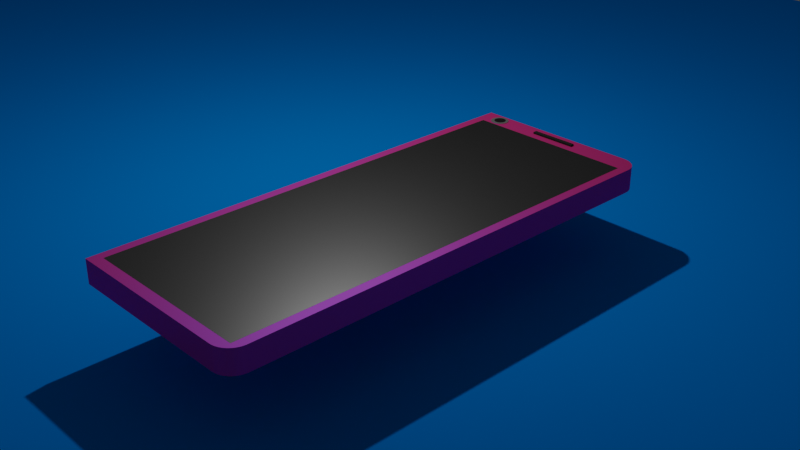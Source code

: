 # Source: phone.blend  (saved by Blender 2.82.7; exported with 4.5.12 LTS)
import bpy
from mathutils import Matrix  # noqa: F401  (used for matrix-valued properties, if any)

bpy.ops.wm.read_factory_settings(use_empty=True)
scene = bpy.context.scene
scene.name = 'Scene'

# ---- collections
col_collection = bpy.data.collections.new('Collection'); scene.collection.children.link(col_collection)

# ---- materials (node trees are filled in below, after node groups)
mat_material_003 = bpy.data.materials.new('Material.003')
mat_material_003.use_transparent_shadow = False
mat_material_002 = bpy.data.materials.new('Material.002')
mat_material_002.use_transparent_shadow = False
mat_material_004 = bpy.data.materials.new('Material.004')
mat_material_004.use_transparent_shadow = False
mat_material_006 = bpy.data.materials.new('Material.006')
mat_material_006.use_transparent_shadow = False
mat_material_005 = bpy.data.materials.new('Material.005')
mat_material_005.use_transparent_shadow = False
mat_material_008 = bpy.data.materials.new('Material.008')
mat_material_008.use_transparent_shadow = False

# ---- material node trees
mat_material_003.use_nodes = True; mat_material_003.node_tree.nodes.clear()
_N = mat_material_003.node_tree.nodes; _L = mat_material_003.node_tree.links
n0 = _N.new('ShaderNodeOutputMaterial'); n0.name = 'Material Output'; n0.location = (300, 300)
n1 = _N.new('ShaderNodeMixShader'); n1.name = 'Mix Shader'; n1.location = (10, 300)
n2 = _N.new('ShaderNodeBsdfDiffuse'); n2.name = 'Diffuse BSDF'; n2.location = (-190, 260)
n2.inputs[0].default_value = (0.8, 0.01742, 0.007502, 1.0)
n2.inputs[1].default_value = 0.4028
n3 = _N.new('ShaderNodeBsdfAnisotropic'); n3.name = 'Glossy BSDF'; n3.location = (-190, 240)
n3.distribution = 'GGX'
n3.inputs[0].default_value = (0.2901, 0.106, 0.8, 1.0)
n3.inputs[1].default_value = 0.5833
_L.new(n1.outputs[0], n0.inputs[0])
_L.new(n2.outputs[0], n1.inputs[1])
_L.new(n3.outputs[0], n1.inputs[2])
n0.is_active_output = True
mat_material_002.use_nodes = True; mat_material_002.node_tree.nodes.clear()
_N = mat_material_002.node_tree.nodes; _L = mat_material_002.node_tree.links
n0 = _N.new('ShaderNodeOutputMaterial'); n0.name = 'Material Output'; n0.location = (300, 300)
n1 = _N.new('ShaderNodeMixShader'); n1.name = 'Mix Shader'; n1.location = (10, 300)
n1.inputs[0].default_value = 0.14
n2 = _N.new('ShaderNodeBsdfDiffuse'); n2.name = 'Diffuse BSDF'; n2.location = (-190, 260)
n2.inputs[0].default_value = (0.0, 0.0, 0.0, 1.0)
n3 = _N.new('ShaderNodeBsdfAnisotropic'); n3.name = 'Glossy BSDF'; n3.location = (-190, 240)
n3.distribution = 'GGX'
n3.inputs[0].default_value = (1.0, 1.0, 1.0, 1.0)
n3.inputs[1].default_value = 0.3611
_L.new(n1.outputs[0], n0.inputs[0])
_L.new(n2.outputs[0], n1.inputs[1])
_L.new(n3.outputs[0], n1.inputs[2])
n0.is_active_output = True
mat_material_004.use_nodes = True; mat_material_004.node_tree.nodes.clear()
_N = mat_material_004.node_tree.nodes; _L = mat_material_004.node_tree.links
n0 = _N.new('ShaderNodeOutputMaterial'); n0.name = 'Material Output'; n0.location = (300, 300)
n1 = _N.new('ShaderNodeBsdfAnisotropic'); n1.name = 'Glossy BSDF'; n1.location = (10, 300)
n1.distribution = 'GGX'
n1.inputs[0].default_value = (0.1237, 0.1237, 0.1237, 1.0)
n1.inputs[1].default_value = 0.0
_L.new(n1.outputs[0], n0.inputs[0])
n0.is_active_output = True
mat_material_006.use_nodes = True; mat_material_006.node_tree.nodes.clear()
_N = mat_material_006.node_tree.nodes; _L = mat_material_006.node_tree.links
n0 = _N.new('ShaderNodeOutputMaterial'); n0.name = 'Material Output'; n0.location = (300, 300)
n1 = _N.new('ShaderNodeMixShader'); n1.name = 'Mix Shader'; n1.location = (10, 300)
n2 = _N.new('ShaderNodeBsdfDiffuse'); n2.name = 'Diffuse BSDF'; n2.location = (-190, 260)
n2.inputs[0].default_value = (0.1424, 0.1424, 0.1424, 1.0)
n3 = _N.new('ShaderNodeBsdfAnisotropic'); n3.name = 'Glossy BSDF'; n3.location = (-190, 240)
n3.distribution = 'GGX'
n3.inputs[1].default_value = 0.25
_L.new(n1.outputs[0], n0.inputs[0])
_L.new(n2.outputs[0], n1.inputs[1])
_L.new(n3.outputs[0], n1.inputs[2])
n0.is_active_output = True
mat_material_005.use_nodes = True; mat_material_005.node_tree.nodes.clear()
_N = mat_material_005.node_tree.nodes; _L = mat_material_005.node_tree.links
n0 = _N.new('ShaderNodeOutputMaterial'); n0.name = 'Material Output'; n0.location = (300, 300)
n1 = _N.new('ShaderNodeBsdfDiffuse'); n1.name = 'Diffuse BSDF'; n1.location = (10, 300)
n1.inputs[0].default_value = (0.02539, 0.02539, 0.02539, 1.0)
n1.inputs[1].default_value = 0.5
_L.new(n1.outputs[0], n0.inputs[0])
n0.is_active_output = True
mat_material_008.use_nodes = True; mat_material_008.node_tree.nodes.clear()
_N = mat_material_008.node_tree.nodes; _L = mat_material_008.node_tree.links
n0 = _N.new('ShaderNodeOutputMaterial'); n0.name = 'Material Output'; n0.location = (300, 300)
n1 = _N.new('ShaderNodeBsdfDiffuse'); n1.name = 'Diffuse BSDF'; n1.location = (10, 300)
n1.inputs[0].default_value = (0.0, 0.2374, 0.8, 1.0)
n1.inputs[1].default_value = 0.3
_L.new(n1.outputs[0], n0.inputs[0])
n0.is_active_output = True

# ---- world
world_world = bpy.data.worlds.new('World'); scene.world = world_world
world_world.use_nodes = True; world_world.node_tree.nodes.clear()
_N = world_world.node_tree.nodes; _L = world_world.node_tree.links
n0 = _N.new('ShaderNodeOutputWorld'); n0.name = 'World Output'; n0.location = (300, 300)
n1 = _N.new('ShaderNodeBackground'); n1.name = 'Background'; n1.location = (10, 300)
n1.inputs[0].default_value = (0.05088, 0.05088, 0.05088, 1.0)
_L.new(n1.outputs[0], n0.inputs[0])
n0.is_active_output = True
world_world.color = (0.05088, 0.05088, 0.05088)
world_world.use_sun_shadow = False
world_world.sun_shadow_jitter_overblur = 0.0

# ---- cameras
cam_camera = bpy.data.cameras.new('Camera')
cam_camera.clip_end = 100.0
cam_camera.ortho_scale = 7.314

# ---- lights
light_light = bpy.data.lights.new('Light', 'POINT')
light_light.transmission_factor = 0.0
light_light.energy = 1000.0
light_light.shadow_soft_size = 0.1
light_light.shadow_maximum_resolution = 0.006
light_light.use_absolute_resolution = True

# ---- meshes
me_cube_002 = bpy.data.meshes.new('Cube.002')
me_cube_002.from_pydata([(-1.0, -4.507, 1.149), (-1.0, -4.507, 1.544), (-1.0, 3.574, 1.149), (-1.0, 3.574, 1.544), (2.23, -4.183, 1.149), (1.906, -4.507, 1.149), (2.23, -4.2, 1.149), (2.228, -4.218, 1.149), (2.226, -4.235, 1.149), (2.223, -4.253, 1.149), (2.219, -4.27, 1.149), (2.213, -4.286, 1.149), (2.207, -4.303, 1.149), (2.2, -4.319, 1.149), (2.193, -4.335, 1.149), (2.184, -4.35, 1.149), (2.175, -4.365, 1.149), (2.164, -4.379, 1.149), (2.153, -4.393, 1.149), (2.142, -4.406, 1.149), (2.129, -4.418, 1.149), (2.116, -4.43, 1.149), (2.102, -4.441, 1.149), (2.088, -4.451, 1.149), (2.073, -4.461, 1.149), (2.058, -4.469, 1.149), (2.042, -4.477, 1.149), (2.026, -4.484, 1.149), (2.01, -4.49, 1.149), (1.993, -4.495, 1.149), (1.976, -4.499, 1.149), (1.959, -4.503, 1.149), (1.941, -4.505, 1.149), (1.924, -4.506, 1.149), (1.906, -4.507, 1.544), (2.23, -4.183, 1.544), (1.924, -4.506, 1.544), (1.941, -4.505, 1.544), (1.959, -4.503, 1.544), (1.976, -4.499, 1.544), (1.993, -4.495, 1.544), (2.01, -4.49, 1.544), (2.026, -4.484, 1.544), (2.042, -4.477, 1.544), (2.058, -4.469, 1.544), (2.073, -4.461, 1.544), (2.088, -4.451, 1.544), (2.102, -4.441, 1.544), (2.116, -4.43, 1.544), (2.129, -4.418, 1.544), (2.142, -4.406, 1.544), (2.153, -4.393, 1.544), (2.164, -4.379, 1.544), (2.175, -4.365, 1.544), (2.184, -4.35, 1.544), (2.193, -4.335, 1.544), (2.2, -4.319, 1.544), (2.207, -4.303, 1.544), (2.213, -4.286, 1.544), (2.219, -4.27, 1.544), (2.223, -4.253, 1.544), (2.226, -4.235, 1.544), (2.228, -4.218, 1.544), (2.23, -4.2, 1.544), (1.906, 3.574, 1.149), (2.23, 3.25, 1.149), (1.924, 3.573, 1.149), (1.941, 3.572, 1.149), (1.959, 3.569, 1.149), (1.976, 3.566, 1.149), (1.993, 3.562, 1.149), (2.01, 3.557, 1.149), (2.026, 3.551, 1.149), (2.042, 3.544, 1.149), (2.058, 3.536, 1.149), (2.073, 3.527, 1.149), (2.088, 3.518, 1.149), (2.102, 3.507, 1.149), (2.116, 3.496, 1.149), (2.129, 3.485, 1.149), (2.142, 3.472, 1.149), (2.153, 3.459, 1.149), (2.164, 3.446, 1.149), (2.175, 3.431, 1.149), (2.184, 3.417, 1.149), (2.193, 3.401, 1.149), (2.2, 3.386, 1.149), (2.207, 3.369, 1.149), (2.213, 3.353, 1.149), (2.219, 3.336, 1.149), (2.223, 3.319, 1.149), (2.226, 3.302, 1.149), (2.228, 3.285, 1.149), (2.23, 3.267, 1.149), (2.23, 3.25, 1.544), (1.906, 3.574, 1.544), (2.23, 3.267, 1.544), (2.228, 3.285, 1.544), (2.226, 3.302, 1.544), (2.223, 3.319, 1.544), (2.219, 3.336, 1.544), (2.213, 3.353, 1.544), (2.207, 3.369, 1.544), (2.2, 3.386, 1.544), (2.193, 3.401, 1.544), (2.184, 3.417, 1.544), (2.175, 3.431, 1.544), (2.164, 3.446, 1.544), (2.153, 3.459, 1.544), (2.142, 3.472, 1.544), (2.129, 3.485, 1.544), (2.116, 3.496, 1.544), (2.102, 3.507, 1.544), (2.088, 3.518, 1.544), (2.073, 3.527, 1.544), (2.058, 3.536, 1.544), (2.042, 3.544, 1.544), (2.026, 3.551, 1.544), (2.01, 3.557, 1.544), (1.993, 3.562, 1.544), (1.976, 3.566, 1.544), (1.959, 3.569, 1.544), (1.941, 3.572, 1.544), (1.924, 3.573, 1.544)], [], [(0, 1, 3, 2), (5, 34, 1, 0), (94, 96, 97, 98, 99, 100, 101, 102, 103, 104, 105, 106, 107, 108, 109, 110, 111, 112, 113, 114, 115, 116, 117, 118, 119, 120, 121, 122, 123, 95, 3, 1, 34, 36, 37, 38, 39, 40, 41, 42, 43, 44, 45, 46, 47, 48, 49, 50, 51, 52, 53, 54, 55, 56, 57, 58, 59, 60, 61, 62, 63, 35), (65, 94, 35, 4), (2, 3, 95, 64), (94, 65, 93, 96), (96, 93, 92, 97), (97, 92, 91, 98), (98, 91, 90, 99), (99, 90, 89, 100), (100, 89, 88, 101), (101, 88, 87, 102), (102, 87, 86, 103), (103, 86, 85, 104), (104, 85, 84, 105), (105, 84, 83, 106), (106, 83, 82, 107), (107, 82, 81, 108), (108, 81, 80, 109), (109, 80, 79, 110), (110, 79, 78, 111), (111, 78, 77, 112), (112, 77, 76, 113), (113, 76, 75, 114), (114, 75, 74, 115), (115, 74, 73, 116), (116, 73, 72, 117), (117, 72, 71, 118), (118, 71, 70, 119), (119, 70, 69, 120), (120, 69, 68, 121), (121, 68, 67, 122), (122, 67, 66, 123), (123, 66, 64, 95), (34, 5, 33, 36), (36, 33, 32, 37), (37, 32, 31, 38), (38, 31, 30, 39), (39, 30, 29, 40), (40, 29, 28, 41), (41, 28, 27, 42), (42, 27, 26, 43), (43, 26, 25, 44), (44, 25, 24, 45), (45, 24, 23, 46), (46, 23, 22, 47), (47, 22, 21, 48), (48, 21, 20, 49), (49, 20, 19, 50), (50, 19, 18, 51), (51, 18, 17, 52), (52, 17, 16, 53), (53, 16, 15, 54), (54, 15, 14, 55), (55, 14, 13, 56), (56, 13, 12, 57), (57, 12, 11, 58), (58, 11, 10, 59), (59, 10, 9, 60), (60, 9, 8, 61), (61, 8, 7, 62), (62, 7, 6, 63), (63, 6, 4, 35), (2, 64, 66, 67, 68, 69, 70, 71, 72, 73, 74, 75, 76, 77, 78, 79, 80, 81, 82, 83, 84, 85, 86, 87, 88, 89, 90, 91, 92, 93, 65, 4, 6, 7, 8, 9, 10, 11, 12, 13, 14, 15, 16, 17, 18, 19, 20, 21, 22, 23, 24, 25, 26, 27, 28, 29, 30, 31, 32, 33, 5, 0)])
_uv = me_cube_002.uv_layers.new(name='UVMap')
_uv.uv.foreach_set('vector', [0.375, 0.0, 0.625, 0.0, 0.625, 0.25, 0.375, 0.25, 0.375, 0.7751, 0.625, 0.7751, 0.625, 1.0, 0.375, 1.0, 0.625, 0.51, 0.625, 0.5095, 0.625, 0.5089, 0.6251, 0.5084, 0.6252, 0.5079, 0.6253, 0.5073, 0.6254, 0.5068, 0.6256, 0.5063, 0.6258, 0.5058, 0.626, 0.5053, 0.6262, 0.5049, 0.6264, 0.5044, 0.6267, 0.504, 0.627, 0.5035, 0.6273, 0.5031, 0.6276, 0.4957, 0.6279, 0.4949, 0.6283, 0.4941, 0.6287, 0.4932, 0.629, 0.4924, 0.6294, 0.4915, 0.6298, 0.4906, 0.6303, 0.4897, 0.6307, 0.4888, 0.6311, 0.4879, 0.6316, 0.487, 0.632, 0.486, 0.6325, 0.4851, 0.6329, 0.4842, 0.6501, 0.5, 0.875, 0.5, 0.875, 0.75, 0.6501, 0.75, 0.6329, 0.7658, 0.6325, 0.7649, 0.632, 0.764, 0.6316, 0.763, 0.6311, 0.7621, 0.6307, 0.7612, 0.6303, 0.7603, 0.6298, 0.7594, 0.6294, 0.7585, 0.629, 0.7576, 0.6287, 0.7568, 0.6283, 0.7559, 0.6279, 0.7551, 0.6276, 0.7543, 0.6273, 0.7469, 0.627, 0.7465, 0.6267, 0.746, 0.6264, 0.7456, 0.6262, 0.7451, 0.626, 0.7447, 0.6258, 0.7442, 0.6256, 0.7437, 0.6254, 0.7432, 0.6253, 0.7427, 0.6252, 0.7421, 0.6251, 0.7416, 0.625, 0.7411, 0.625, 0.7405, 0.625, 0.74, 0.375, 0.51, 0.625, 0.51, 0.625, 0.74, 0.375, 0.74, 0.375, 0.25, 0.625, 0.25, 0.625, 0.4749, 0.375, 0.4749, 0.625, 0.51, 0.375, 0.51, 0.375, 0.5095, 0.625, 0.5095, 0.625, 0.5095, 0.375, 0.5095, 0.375, 0.5089, 0.625, 0.5089, 0.625, 0.5089, 0.375, 0.5089, 0.3749, 0.5084, 0.6251, 0.5084, 0.6251, 0.5084, 0.3749, 0.5084, 0.3748, 0.5079, 0.6252, 0.5079, 0.6252, 0.5079, 0.3748, 0.5079, 0.3747, 0.5073, 0.6253, 0.5073, 0.6253, 0.5073, 0.3747, 0.5073, 0.3746, 0.5068, 0.6254, 0.5068, 0.6254, 0.5068, 0.3746, 0.5068, 0.3744, 0.5063, 0.6256, 0.5063, 0.6256, 0.5063, 0.3744, 0.5063, 0.3742, 0.5058, 0.6258, 0.5058, 0.6258, 0.5058, 0.3742, 0.5058, 0.374, 0.5053, 0.626, 0.5053, 0.626, 0.5053, 0.374, 0.5053, 0.3738, 0.5049, 0.6262, 0.5049, 0.6262, 0.5049, 0.3738, 0.5049, 0.3736, 0.5044, 0.6264, 0.5044, 0.6264, 0.5044, 0.3736, 0.5044, 0.3733, 0.504, 0.6267, 0.504, 0.6267, 0.504, 0.3733, 0.504, 0.373, 0.5035, 0.627, 0.5035, 0.627, 0.5035, 0.373, 0.5035, 0.3727, 0.5031, 0.6273, 0.5031, 0.6273, 0.5031, 0.3727, 0.5031, 0.3724, 0.4957, 0.6276, 0.4957, 0.6276, 0.4957, 0.3724, 0.4957, 0.3721, 0.4949, 0.6279, 0.4949, 0.6279, 0.4949, 0.3721, 0.4949, 0.3717, 0.4941, 0.6283, 0.4941, 0.6283, 0.4941, 0.3717, 0.4941, 0.3713, 0.4932, 0.6287, 0.4932, 0.6287, 0.4932, 0.3713, 0.4932, 0.371, 0.4924, 0.629, 0.4924, 0.629, 0.4924, 0.371, 0.4924, 0.3706, 0.4915, 0.6294, 0.4915, 0.6294, 0.4915, 0.3706, 0.4915, 0.3702, 0.4906, 0.6298, 0.4906, 0.6298, 0.4906, 0.3702, 0.4906, 0.3697, 0.4897, 0.6303, 0.4897, 0.6303, 0.4897, 0.3697, 0.4897, 0.3693, 0.4888, 0.6307, 0.4888, 0.6307, 0.4888, 0.3693, 0.4888, 0.3689, 0.4879, 0.6311, 0.4879, 0.6311, 0.4879, 0.3689, 0.4879, 0.3684, 0.487, 0.6316, 0.487, 0.6316, 0.487, 0.3684, 0.487, 0.368, 0.486, 0.632, 0.486, 0.632, 0.486, 0.368, 0.486, 0.3675, 0.4851, 0.6325, 0.4851, 0.6325, 0.4851, 0.3675, 0.4851, 0.3671, 0.4842, 0.6329, 0.4842, 0.6329, 0.4842, 0.3671, 0.4842, 0.375, 0.4749, 0.625, 0.4749, 0.625, 0.7751, 0.375, 0.7751, 0.3671, 0.7658, 0.6329, 0.7658, 0.6329, 0.7658, 0.3671, 0.7658, 0.3675, 0.7649, 0.6325, 0.7649, 0.6325, 0.7649, 0.3675, 0.7649, 0.368, 0.764, 0.632, 0.764, 0.632, 0.764, 0.368, 0.764, 0.3684, 0.763, 0.6316, 0.763, 0.6316, 0.763, 0.3684, 0.763, 0.3689, 0.7621, 0.6311, 0.7621, 0.6311, 0.7621, 0.3689, 0.7621, 0.3693, 0.7612, 0.6307, 0.7612, 0.6307, 0.7612, 0.3693, 0.7612, 0.3697, 0.7603, 0.6303, 0.7603, 0.6303, 0.7603, 0.3697, 0.7603, 0.3702, 0.7594, 0.6298, 0.7594, 0.6298, 0.7594, 0.3702, 0.7594, 0.3706, 0.7585, 0.6294, 0.7585, 0.6294, 0.7585, 0.3706, 0.7585, 0.371, 0.7576, 0.629, 0.7576, 0.629, 0.7576, 0.371, 0.7576, 0.3713, 0.7568, 0.6287, 0.7568, 0.6287, 0.7568, 0.3713, 0.7568, 0.3717, 0.7559, 0.6283, 0.7559, 0.6283, 0.7559, 0.3717, 0.7559, 0.3721, 0.7551, 0.6279, 0.7551, 0.6279, 0.7551, 0.3721, 0.7551, 0.3724, 0.7543, 0.6276, 0.7543, 0.6276, 0.7543, 0.3724, 0.7543, 0.3727, 0.7469, 0.6273, 0.7469, 0.6273, 0.7469, 0.3727, 0.7469, 0.373, 0.7465, 0.627, 0.7465, 0.627, 0.7465, 0.373, 0.7465, 0.3733, 0.746, 0.6267, 0.746, 0.6267, 0.746, 0.3733, 0.746, 0.3736, 0.7456, 0.6264, 0.7456, 0.6264, 0.7456, 0.3736, 0.7456, 0.3738, 0.7451, 0.6262, 0.7451, 0.6262, 0.7451, 0.3738, 0.7451, 0.374, 0.7447, 0.626, 0.7447, 0.626, 0.7447, 0.374, 0.7447, 0.3742, 0.7442, 0.6258, 0.7442, 0.6258, 0.7442, 0.3742, 0.7442, 0.3744, 0.7437, 0.6256, 0.7437, 0.6256, 0.7437, 0.3744, 0.7437, 0.3746, 0.7432, 0.6254, 0.7432, 0.6254, 0.7432, 0.3746, 0.7432, 0.3747, 0.7427, 0.6253, 0.7427, 0.6253, 0.7427, 0.3747, 0.7427, 0.3748, 0.7421, 0.6252, 0.7421, 0.6252, 0.7421, 0.3748, 0.7421, 0.3749, 0.7416, 0.6251, 0.7416, 0.6251, 0.7416, 0.3749, 0.7416, 0.375, 0.7411, 0.625, 0.7411, 0.625, 0.7411, 0.375, 0.7411, 0.375, 0.7405, 0.625, 0.7405, 0.625, 0.7405, 0.375, 0.7405, 0.375, 0.74, 0.625, 0.74, 0.125, 0.5, 0.3499, 0.5, 0.3671, 0.4842, 0.3675, 0.4851, 0.368, 0.486, 0.3684, 0.487, 0.3689, 0.4879, 0.3693, 0.4888, 0.3697, 0.4897, 0.3702, 0.4906, 0.3706, 0.4915, 0.371, 0.4924, 0.3713, 0.4932, 0.3717, 0.4941, 0.3721, 0.4949, 0.3724, 0.4957, 0.3727, 0.5031, 0.373, 0.5035, 0.3733, 0.504, 0.3736, 0.5044, 0.3738, 0.5049, 0.374, 0.5053, 0.3742, 0.5058, 0.3744, 0.5063, 0.3746, 0.5068, 0.3747, 0.5073, 0.3748, 0.5079, 0.3749, 0.5084, 0.375, 0.5089, 0.375, 0.5095, 0.375, 0.51, 0.375, 0.74, 0.375, 0.7405, 0.375, 0.7411, 0.3749, 0.7416, 0.3748, 0.7421, 0.3747, 0.7427, 0.3746, 0.7432, 0.3744, 0.7437, 0.3742, 0.7442, 0.374, 0.7447, 0.3738, 0.7451, 0.3736, 0.7456, 0.3733, 0.746, 0.373, 0.7465, 0.3727, 0.7469, 0.3724, 0.7543, 0.3721, 0.7551, 0.3717, 0.7559, 0.3713, 0.7568, 0.371, 0.7576, 0.3706, 0.7585, 0.3702, 0.7594, 0.3697, 0.7603, 0.3693, 0.7612, 0.3689, 0.7621, 0.3684, 0.763, 0.368, 0.764, 0.3675, 0.7649, 0.3671, 0.7658, 0.3499, 0.75, 0.125, 0.75])
me_cube_002.materials.append(mat_material_003)
me_cube_002.use_remesh_fix_poles = True
me_cube_002.use_remesh_preserve_attributes = False
me_cube_002.use_mirror_vertex_groups = False
me_cube_002.update()
me_cube_003 = bpy.data.meshes.new('Cube.003')
me_cube_003.from_pydata([(-1.431, -4.323, -1.0), (-1.431, -4.323, -0.8368), (-1.431, 3.197, -1.0), (-1.431, 3.197, -0.8368), (1.491, -4.323, -1.0), (1.491, -4.323, -0.8368), (1.491, 3.197, -1.0), (1.491, 3.197, -0.8368)], [], [(0, 1, 3, 2), (2, 3, 7, 6), (6, 7, 5, 4), (4, 5, 1, 0), (2, 6, 4, 0), (7, 3, 1, 5)])
_uv = me_cube_003.uv_layers.new(name='UVMap')
_uv.uv.foreach_set('vector', [0.375, 0.0, 0.625, 0.0, 0.625, 0.25, 0.375, 0.25, 0.375, 0.25, 0.625, 0.25, 0.625, 0.5, 0.375, 0.5, 0.375, 0.5, 0.625, 0.5, 0.625, 0.75, 0.375, 0.75, 0.375, 0.75, 0.625, 0.75, 0.625, 1.0, 0.375, 1.0, 0.125, 0.5, 0.375, 0.5, 0.375, 0.75, 0.125, 0.75, 0.625, 0.5, 0.875, 0.5, 0.875, 0.75, 0.625, 0.75])
me_cube_003.materials.append(mat_material_002)
me_cube_003.use_remesh_fix_poles = True
me_cube_003.use_remesh_preserve_attributes = False
me_cube_003.use_mirror_vertex_groups = False
me_cube_003.update()
me_cylinder = bpy.data.meshes.new('Cylinder')
me_cylinder.from_pydata([(0.0, 1.0, -1.0), (0.0, 1.0, 1.0), (0.1951, 0.9808, -1.0), (0.1951, 0.9808, 1.0), (0.3827, 0.9239, -1.0), (0.3827, 0.9239, 1.0), (0.5556, 0.8315, -1.0), (0.5556, 0.8315, 1.0), (0.7071, 0.7071, -1.0), (0.7071, 0.7071, 1.0), (0.8315, 0.5556, -1.0), (0.8315, 0.5556, 1.0), (0.9239, 0.3827, -1.0), (0.9239, 0.3827, 1.0), (0.9808, 0.1951, -1.0), (0.9808, 0.1951, 1.0), (1.0, 7.55e-08, -1.0), (1.0, 7.55e-08, 1.0), (0.9808, -0.1951, -1.0), (0.9808, -0.1951, 1.0), (0.9239, -0.3827, -1.0), (0.9239, -0.3827, 1.0), (0.8315, -0.5556, -1.0), (0.8315, -0.5556, 1.0), (0.7071, -0.7071, -1.0), (0.7071, -0.7071, 1.0), (0.5556, -0.8315, -1.0), (0.5556, -0.8315, 1.0), (0.3827, -0.9239, -1.0), (0.3827, -0.9239, 1.0), (0.1951, -0.9808, -1.0), (0.1951, -0.9808, 1.0), (-3.258e-07, -1.0, -1.0), (-3.258e-07, -1.0, 1.0), (-0.1951, -0.9808, -1.0), (-0.1951, -0.9808, 1.0), (-0.3827, -0.9239, -1.0), (-0.3827, -0.9239, 1.0), (-0.5556, -0.8315, -1.0), (-0.5556, -0.8315, 1.0), (-0.7071, -0.7071, -1.0), (-0.7071, -0.7071, 1.0), (-0.8315, -0.5556, -1.0), (-0.8315, -0.5556, 1.0), (-0.9239, -0.3827, -1.0), (-0.9239, -0.3827, 1.0), (-0.9808, -0.1951, -1.0), (-0.9808, -0.1951, 1.0), (-1.0, 9.656e-07, -1.0), (-1.0, 9.656e-07, 1.0), (-0.9808, 0.1951, -1.0), (-0.9808, 0.1951, 1.0), (-0.9239, 0.3827, -1.0), (-0.9239, 0.3827, 1.0), (-0.8315, 0.5556, -1.0), (-0.8315, 0.5556, 1.0), (-0.7071, 0.7071, -1.0), (-0.7071, 0.7071, 1.0), (-0.5556, 0.8315, -1.0), (-0.5556, 0.8315, 1.0), (-0.3827, 0.9239, -1.0), (-0.3827, 0.9239, 1.0), (-0.1951, 0.9808, -1.0), (-0.1951, 0.9808, 1.0)], [], [(0, 1, 3, 2), (2, 3, 5, 4), (4, 5, 7, 6), (6, 7, 9, 8), (8, 9, 11, 10), (10, 11, 13, 12), (12, 13, 15, 14), (14, 15, 17, 16), (16, 17, 19, 18), (18, 19, 21, 20), (20, 21, 23, 22), (22, 23, 25, 24), (24, 25, 27, 26), (26, 27, 29, 28), (28, 29, 31, 30), (30, 31, 33, 32), (32, 33, 35, 34), (34, 35, 37, 36), (36, 37, 39, 38), (38, 39, 41, 40), (40, 41, 43, 42), (42, 43, 45, 44), (44, 45, 47, 46), (46, 47, 49, 48), (48, 49, 51, 50), (50, 51, 53, 52), (52, 53, 55, 54), (54, 55, 57, 56), (56, 57, 59, 58), (58, 59, 61, 60), (3, 1, 63, 61, 59, 57, 55, 53, 51, 49, 47, 45, 43, 41, 39, 37, 35, 33, 31, 29, 27, 25, 23, 21, 19, 17, 15, 13, 11, 9, 7, 5), (60, 61, 63, 62), (62, 63, 1, 0), (0, 2, 4, 6, 8, 10, 12, 14, 16, 18, 20, 22, 24, 26, 28, 30, 32, 34, 36, 38, 40, 42, 44, 46, 48, 50, 52, 54, 56, 58, 60, 62)])
_uv = me_cylinder.uv_layers.new(name='UVMap')
_uv.uv.foreach_set('vector', [1.0, 0.5, 1.0, 1.0, 0.9688, 1.0, 0.9688, 0.5, 0.9688, 0.5, 0.9688, 1.0, 0.9375, 1.0, 0.9375, 0.5, 0.9375, 0.5, 0.9375, 1.0, 0.9062, 1.0, 0.9062, 0.5, 0.9062, 0.5, 0.9062, 1.0, 0.875, 1.0, 0.875, 0.5, 0.875, 0.5, 0.875, 1.0, 0.8438, 1.0, 0.8438, 0.5, 0.8438, 0.5, 0.8438, 1.0, 0.8125, 1.0, 0.8125, 0.5, 0.8125, 0.5, 0.8125, 1.0, 0.7812, 1.0, 0.7812, 0.5, 0.7812, 0.5, 0.7812, 1.0, 0.75, 1.0, 0.75, 0.5, 0.75, 0.5, 0.75, 1.0, 0.7188, 1.0, 0.7188, 0.5, 0.7188, 0.5, 0.7188, 1.0, 0.6875, 1.0, 0.6875, 0.5, 0.6875, 0.5, 0.6875, 1.0, 0.6562, 1.0, 0.6562, 0.5, 0.6562, 0.5, 0.6562, 1.0, 0.625, 1.0, 0.625, 0.5, 0.625, 0.5, 0.625, 1.0, 0.5938, 1.0, 0.5938, 0.5, 0.5938, 0.5, 0.5938, 1.0, 0.5625, 1.0, 0.5625, 0.5, 0.5625, 0.5, 0.5625, 1.0, 0.5312, 1.0, 0.5312, 0.5, 0.5312, 0.5, 0.5312, 1.0, 0.5, 1.0, 0.5, 0.5, 0.5, 0.5, 0.5, 1.0, 0.4688, 1.0, 0.4688, 0.5, 0.4688, 0.5, 0.4688, 1.0, 0.4375, 1.0, 0.4375, 0.5, 0.4375, 0.5, 0.4375, 1.0, 0.4062, 1.0, 0.4062, 0.5, 0.4062, 0.5, 0.4062, 1.0, 0.375, 1.0, 0.375, 0.5, 0.375, 0.5, 0.375, 1.0, 0.3438, 1.0, 0.3438, 0.5, 0.3438, 0.5, 0.3438, 1.0, 0.3125, 1.0, 0.3125, 0.5, 0.3125, 0.5, 0.3125, 1.0, 0.2812, 1.0, 0.2812, 0.5, 0.2812, 0.5, 0.2812, 1.0, 0.25, 1.0, 0.25, 0.5, 0.25, 0.5, 0.25, 1.0, 0.2188, 1.0, 0.2188, 0.5, 0.2188, 0.5, 0.2188, 1.0, 0.1875, 1.0, 0.1875, 0.5, 0.1875, 0.5, 0.1875, 1.0, 0.1562, 1.0, 0.1562, 0.5, 0.1562, 0.5, 0.1562, 1.0, 0.125, 1.0, 0.125, 0.5, 0.125, 0.5, 0.125, 1.0, 0.09375, 1.0, 0.09375, 0.5, 0.09375, 0.5, 0.09375, 1.0, 0.0625, 1.0, 0.0625, 0.5, 0.2968, 0.4854, 0.25, 0.49, 0.2032, 0.4854, 0.1582, 0.4717, 0.1167, 0.4496, 0.08029, 0.4197, 0.05045, 0.3833, 0.02827, 0.3418, 0.01461, 0.2968, 0.01, 0.25, 0.01461, 0.2032, 0.02827, 0.1582, 0.05045, 0.1167, 0.08029, 0.08029, 0.1167, 0.05045, 0.1582, 0.02827, 0.2032, 0.01461, 0.25, 0.01, 0.2968, 0.01461, 0.3418, 0.02827, 0.3833, 0.05045, 0.4197, 0.08029, 0.4496, 0.1167, 0.4717, 0.1582, 0.4854, 0.2032, 0.49, 0.25, 0.4854, 0.2968, 0.4717, 0.3418, 0.4496, 0.3833, 0.4197, 0.4197, 0.3833, 0.4496, 0.3418, 0.4717, 0.0625, 0.5, 0.0625, 1.0, 0.03125, 1.0, 0.03125, 0.5, 0.03125, 0.5, 0.03125, 1.0, 0.0, 1.0, 0.0, 0.5, 0.75, 0.49, 0.7968, 0.4854, 0.8418, 0.4717, 0.8833, 0.4496, 0.9197, 0.4197, 0.9496, 0.3833, 0.9717, 0.3418, 0.9854, 0.2968, 0.99, 0.25, 0.9854, 0.2032, 0.9717, 0.1582, 0.9496, 0.1167, 0.9197, 0.08029, 0.8833, 0.05045, 0.8418, 0.02827, 0.7968, 0.01461, 0.75, 0.01, 0.7032, 0.01461, 0.6582, 0.02827, 0.6167, 0.05045, 0.5803, 0.08029, 0.5504, 0.1167, 0.5283, 0.1582, 0.5146, 0.2032, 0.51, 0.25, 0.5146, 0.2968, 0.5283, 0.3418, 0.5504, 0.3833, 0.5803, 0.4197, 0.6167, 0.4496, 0.6582, 0.4717, 0.7032, 0.4854])
me_cylinder.materials.append(mat_material_004)
me_cylinder.use_remesh_fix_poles = True
me_cylinder.use_remesh_preserve_attributes = False
me_cylinder.use_mirror_vertex_groups = False
me_cylinder.update()
me_cylinder_001 = bpy.data.meshes.new('Cylinder.001')
me_cylinder_001.from_pydata([(0.0, 1.0, -1.0), (0.0, 1.0, 1.0), (0.1951, 0.9808, -1.0), (0.1951, 0.9808, 1.0), (0.3827, 0.9239, -1.0), (0.3827, 0.9239, 1.0), (0.5556, 0.8315, -1.0), (0.5556, 0.8315, 1.0), (0.7071, 0.7071, -1.0), (0.7071, 0.7071, 1.0), (0.8315, 0.5556, -1.0), (0.8315, 0.5556, 1.0), (0.9239, 0.3827, -1.0), (0.9239, 0.3827, 1.0), (0.9808, 0.1951, -1.0), (0.9808, 0.1951, 1.0), (1.0, 7.55e-08, -1.0), (1.0, 7.55e-08, 1.0), (0.9808, -0.1951, -1.0), (0.9808, -0.1951, 1.0), (0.9239, -0.3827, -1.0), (0.9239, -0.3827, 1.0), (0.8315, -0.5556, -1.0), (0.8315, -0.5556, 1.0), (0.7071, -0.7071, -1.0), (0.7071, -0.7071, 1.0), (0.5556, -0.8315, -1.0), (0.5556, -0.8315, 1.0), (0.3827, -0.9239, -1.0), (0.3827, -0.9239, 1.0), (0.1951, -0.9808, -1.0), (0.1951, -0.9808, 1.0), (-3.258e-07, -1.0, -1.0), (-3.258e-07, -1.0, 1.0), (-0.1951, -0.9808, -1.0), (-0.1951, -0.9808, 1.0), (-0.3827, -0.9239, -1.0), (-0.3827, -0.9239, 1.0), (-0.5556, -0.8315, -1.0), (-0.5556, -0.8315, 1.0), (-0.7071, -0.7071, -1.0), (-0.7071, -0.7071, 1.0), (-0.8315, -0.5556, -1.0), (-0.8315, -0.5556, 1.0), (-0.9239, -0.3827, -1.0), (-0.9239, -0.3827, 1.0), (-0.9808, -0.1951, -1.0), (-0.9808, -0.1951, 1.0), (-1.0, 9.656e-07, -1.0), (-1.0, 9.656e-07, 1.0), (-0.9808, 0.1951, -1.0), (-0.9808, 0.1951, 1.0), (-0.9239, 0.3827, -1.0), (-0.9239, 0.3827, 1.0), (-0.8315, 0.5556, -1.0), (-0.8315, 0.5556, 1.0), (-0.7071, 0.7071, -1.0), (-0.7071, 0.7071, 1.0), (-0.5556, 0.8315, -1.0), (-0.5556, 0.8315, 1.0), (-0.3827, 0.9239, -1.0), (-0.3827, 0.9239, 1.0), (-0.1951, 0.9808, -1.0), (-0.1951, 0.9808, 1.0)], [], [(0, 1, 3, 2), (2, 3, 5, 4), (4, 5, 7, 6), (6, 7, 9, 8), (8, 9, 11, 10), (10, 11, 13, 12), (12, 13, 15, 14), (14, 15, 17, 16), (16, 17, 19, 18), (18, 19, 21, 20), (20, 21, 23, 22), (22, 23, 25, 24), (24, 25, 27, 26), (26, 27, 29, 28), (28, 29, 31, 30), (30, 31, 33, 32), (32, 33, 35, 34), (34, 35, 37, 36), (36, 37, 39, 38), (38, 39, 41, 40), (40, 41, 43, 42), (42, 43, 45, 44), (44, 45, 47, 46), (46, 47, 49, 48), (48, 49, 51, 50), (50, 51, 53, 52), (52, 53, 55, 54), (54, 55, 57, 56), (56, 57, 59, 58), (58, 59, 61, 60), (3, 1, 63, 61, 59, 57, 55, 53, 51, 49, 47, 45, 43, 41, 39, 37, 35, 33, 31, 29, 27, 25, 23, 21, 19, 17, 15, 13, 11, 9, 7, 5), (60, 61, 63, 62), (62, 63, 1, 0), (0, 2, 4, 6, 8, 10, 12, 14, 16, 18, 20, 22, 24, 26, 28, 30, 32, 34, 36, 38, 40, 42, 44, 46, 48, 50, 52, 54, 56, 58, 60, 62)])
_uv = me_cylinder_001.uv_layers.new(name='UVMap')
_uv.uv.foreach_set('vector', [1.0, 0.5, 1.0, 1.0, 0.9688, 1.0, 0.9688, 0.5, 0.9688, 0.5, 0.9688, 1.0, 0.9375, 1.0, 0.9375, 0.5, 0.9375, 0.5, 0.9375, 1.0, 0.9062, 1.0, 0.9062, 0.5, 0.9062, 0.5, 0.9062, 1.0, 0.875, 1.0, 0.875, 0.5, 0.875, 0.5, 0.875, 1.0, 0.8438, 1.0, 0.8438, 0.5, 0.8438, 0.5, 0.8438, 1.0, 0.8125, 1.0, 0.8125, 0.5, 0.8125, 0.5, 0.8125, 1.0, 0.7812, 1.0, 0.7812, 0.5, 0.7812, 0.5, 0.7812, 1.0, 0.75, 1.0, 0.75, 0.5, 0.75, 0.5, 0.75, 1.0, 0.7188, 1.0, 0.7188, 0.5, 0.7188, 0.5, 0.7188, 1.0, 0.6875, 1.0, 0.6875, 0.5, 0.6875, 0.5, 0.6875, 1.0, 0.6562, 1.0, 0.6562, 0.5, 0.6562, 0.5, 0.6562, 1.0, 0.625, 1.0, 0.625, 0.5, 0.625, 0.5, 0.625, 1.0, 0.5938, 1.0, 0.5938, 0.5, 0.5938, 0.5, 0.5938, 1.0, 0.5625, 1.0, 0.5625, 0.5, 0.5625, 0.5, 0.5625, 1.0, 0.5312, 1.0, 0.5312, 0.5, 0.5312, 0.5, 0.5312, 1.0, 0.5, 1.0, 0.5, 0.5, 0.5, 0.5, 0.5, 1.0, 0.4688, 1.0, 0.4688, 0.5, 0.4688, 0.5, 0.4688, 1.0, 0.4375, 1.0, 0.4375, 0.5, 0.4375, 0.5, 0.4375, 1.0, 0.4062, 1.0, 0.4062, 0.5, 0.4062, 0.5, 0.4062, 1.0, 0.375, 1.0, 0.375, 0.5, 0.375, 0.5, 0.375, 1.0, 0.3438, 1.0, 0.3438, 0.5, 0.3438, 0.5, 0.3438, 1.0, 0.3125, 1.0, 0.3125, 0.5, 0.3125, 0.5, 0.3125, 1.0, 0.2812, 1.0, 0.2812, 0.5, 0.2812, 0.5, 0.2812, 1.0, 0.25, 1.0, 0.25, 0.5, 0.25, 0.5, 0.25, 1.0, 0.2188, 1.0, 0.2188, 0.5, 0.2188, 0.5, 0.2188, 1.0, 0.1875, 1.0, 0.1875, 0.5, 0.1875, 0.5, 0.1875, 1.0, 0.1562, 1.0, 0.1562, 0.5, 0.1562, 0.5, 0.1562, 1.0, 0.125, 1.0, 0.125, 0.5, 0.125, 0.5, 0.125, 1.0, 0.09375, 1.0, 0.09375, 0.5, 0.09375, 0.5, 0.09375, 1.0, 0.0625, 1.0, 0.0625, 0.5, 0.2968, 0.4854, 0.25, 0.49, 0.2032, 0.4854, 0.1582, 0.4717, 0.1167, 0.4496, 0.08029, 0.4197, 0.05045, 0.3833, 0.02827, 0.3418, 0.01461, 0.2968, 0.01, 0.25, 0.01461, 0.2032, 0.02827, 0.1582, 0.05045, 0.1167, 0.08029, 0.08029, 0.1167, 0.05045, 0.1582, 0.02827, 0.2032, 0.01461, 0.25, 0.01, 0.2968, 0.01461, 0.3418, 0.02827, 0.3833, 0.05045, 0.4197, 0.08029, 0.4496, 0.1167, 0.4717, 0.1582, 0.4854, 0.2032, 0.49, 0.25, 0.4854, 0.2968, 0.4717, 0.3418, 0.4496, 0.3833, 0.4197, 0.4197, 0.3833, 0.4496, 0.3418, 0.4717, 0.0625, 0.5, 0.0625, 1.0, 0.03125, 1.0, 0.03125, 0.5, 0.03125, 0.5, 0.03125, 1.0, 0.0, 1.0, 0.0, 0.5, 0.75, 0.49, 0.7968, 0.4854, 0.8418, 0.4717, 0.8833, 0.4496, 0.9197, 0.4197, 0.9496, 0.3833, 0.9717, 0.3418, 0.9854, 0.2968, 0.99, 0.25, 0.9854, 0.2032, 0.9717, 0.1582, 0.9496, 0.1167, 0.9197, 0.08029, 0.8833, 0.05045, 0.8418, 0.02827, 0.7968, 0.01461, 0.75, 0.01, 0.7032, 0.01461, 0.6582, 0.02827, 0.6167, 0.05045, 0.5803, 0.08029, 0.5504, 0.1167, 0.5283, 0.1582, 0.5146, 0.2032, 0.51, 0.25, 0.5146, 0.2968, 0.5283, 0.3418, 0.5504, 0.3833, 0.5803, 0.4197, 0.6167, 0.4496, 0.6582, 0.4717, 0.7032, 0.4854])
me_cylinder_001.materials.append(mat_material_006)
me_cylinder_001.use_remesh_fix_poles = True
me_cylinder_001.use_remesh_preserve_attributes = False
me_cylinder_001.use_mirror_vertex_groups = False
me_cylinder_001.update()
me_cube_004 = bpy.data.meshes.new('Cube.004')
me_cube_004.from_pydata([(0.1849, 0.9247, -1.0), (0.1849, 0.9247, -0.9274), (0.1849, 1.0, -1.0), (0.1849, 1.0, -0.9274), (1.0, 0.9247, -1.0), (1.0, 0.9247, -0.9274), (1.0, 1.0, -1.0), (1.0, 1.0, -0.9274)], [], [(0, 1, 3, 2), (2, 3, 7, 6), (6, 7, 5, 4), (4, 5, 1, 0), (2, 6, 4, 0), (7, 3, 1, 5)])
_uv = me_cube_004.uv_layers.new(name='UVMap')
_uv.uv.foreach_set('vector', [0.375, 0.0, 0.625, 0.0, 0.625, 0.25, 0.375, 0.25, 0.375, 0.25, 0.625, 0.25, 0.625, 0.5, 0.375, 0.5, 0.375, 0.5, 0.625, 0.5, 0.625, 0.75, 0.375, 0.75, 0.375, 0.75, 0.625, 0.75, 0.625, 1.0, 0.375, 1.0, 0.125, 0.5, 0.375, 0.5, 0.375, 0.75, 0.125, 0.75, 0.625, 0.5, 0.875, 0.5, 0.875, 0.75, 0.625, 0.75])
me_cube_004.materials.append(mat_material_005)
me_cube_004.use_remesh_fix_poles = True
me_cube_004.use_remesh_preserve_attributes = False
me_cube_004.use_mirror_vertex_groups = False
me_cube_004.update()
me_plane_002 = bpy.data.meshes.new('Plane.002')
me_plane_002.from_pydata([(-1.0, -1.0, 0.0), (1.0, -1.0, 0.0), (-1.0, 1.0, 0.0), (1.0, 1.0, 0.0)], [], [(0, 1, 3, 2)])
_uv = me_plane_002.uv_layers.new(name='UVMap')
_uv.uv.foreach_set('vector', [0.0, 0.0, 1.0, 0.0, 1.0, 1.0, 0.0, 1.0])
me_plane_002.materials.append(mat_material_008)
me_plane_002.use_remesh_fix_poles = True
me_plane_002.use_remesh_preserve_attributes = False
me_plane_002.use_mirror_vertex_groups = False
me_plane_002.update()

# ---- objects
ob_light = bpy.data.objects.new('Light', light_light)
ob_camera = bpy.data.objects.new('Camera', cam_camera)
ob_cube = bpy.data.objects.new('Cube', me_cube_002)
ob_cube_001 = bpy.data.objects.new('Cube.001', me_cube_003)
ob_cylinder = bpy.data.objects.new('Cylinder', me_cylinder)
ob_cylinder_001 = bpy.data.objects.new('Cylinder.001', me_cylinder_001)
ob_cube_002 = bpy.data.objects.new('Cube.002', me_cube_004)
ob_plane = bpy.data.objects.new('Plane', me_plane_002)

# ---- transforms, parenting, visibility, modifiers, constraints
ob_light.location = (-1.962, 1.005, 8.427)
ob_light.rotation_euler = (0.6503, 0.05522, 1.866)
ob_light.lock_rotations_4d = False
ob_light.empty_display_type = 'ARROWS'
ob_light.color = (0.0, 0.0, 0.0, 0.0)
ob_light.lineart.crease_threshold = 0.0
ob_camera.location = (11.52, -10.48, 8.622)
ob_camera.rotation_euler = (1.109, 0.0, 0.8149)
ob_camera.lock_rotations_4d = False
ob_camera.empty_display_type = 'ARROWS'
ob_camera.color = (0.0, 0.0, 0.0, 0.0)
ob_camera.display_type = 'WIRE'
ob_camera.lineart.crease_threshold = 0.0
ob_cube.location = (0.0, 0.0, 0.0)
ob_cube.lineart.crease_threshold = 0.0
ob_cube_001.location = (0.5846, 0.0, 2.382)
ob_cube_001.lineart.crease_threshold = 0.0
ob_cylinder.location = (-0.6132, 3.38, 1.457)
ob_cylinder.scale = (0.1, 0.1, 0.1)
ob_cylinder.lineart.crease_threshold = 0.0
ob_cylinder_001.location = (-0.6131, 3.371, 1.4)
ob_cylinder_001.scale = (0.1539, 0.1539, 0.1539)
ob_cylinder_001.lineart.crease_threshold = 0.0
ob_cube_002.location = (0.0, 2.418, 2.503)
ob_cube_002.lineart.crease_threshold = 0.0
ob_plane.location = (0.0, 0.0, 0.0)
ob_plane.scale = (20.0, 20.0, 20.0)
ob_plane.lineart.crease_threshold = 0.0

# ---- collection membership
col_collection.objects.link(ob_light)
col_collection.objects.link(ob_camera)
col_collection.objects.link(ob_cube)
col_collection.objects.link(ob_cube_001)
col_collection.objects.link(ob_cylinder)
col_collection.objects.link(ob_cylinder_001)
col_collection.objects.link(ob_cube_002)
col_collection.objects.link(ob_plane)

# ---- scene / render settings (as saved in the file)
scene.camera = ob_camera
scene.frame_start = 1; scene.frame_end = 250; scene.frame_set(1)
scene.render.engine = 'BLENDER_EEVEE_NEXT'
scene.cycles.use_denoising = False
scene.cycles.samples = 128
scene.cycles.sampling_pattern = 'TABULATED_SOBOL'
scene.cycles.use_adaptive_sampling = False
scene.cycles.use_light_tree = False
scene.eevee.taa_render_samples = 250
scene.view_settings.view_transform = 'Filmic'
bpy.context.view_layer.update()
